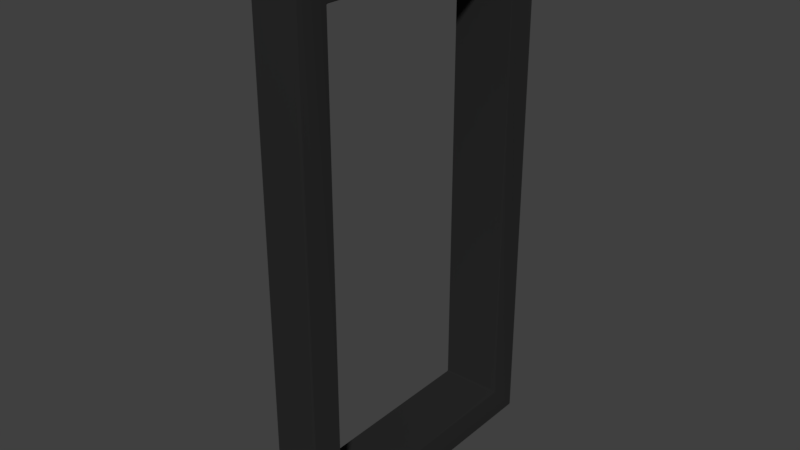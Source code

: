 # Source: Shutters_A.blend  (saved by Blender 2.79.1; exported with 4.5.12 LTS)
import bpy
from mathutils import Matrix  # noqa: F401  (used for matrix-valued properties, if any)

bpy.ops.wm.read_factory_settings(use_empty=True)
scene = bpy.context.scene
scene.name = 'Scene'

# ---- collections
col_collection_3 = bpy.data.collections.new('Collection 3'); scene.collection.children.link(col_collection_3)

# ---- materials (node trees are filled in below, after node groups)
mat_yellow = bpy.data.materials.new('Yellow')
mat_yellow.alpha_threshold = 0.0
mat_yellow.use_transparent_shadow = False
mat_yellow.diffuse_color = (0.8, 0.7146, 0.2143, 1.0)
mat_yellow.roughness = 0.5
mat_window = bpy.data.materials.new('Window')
mat_window.alpha_threshold = 0.0
mat_window.use_transparent_shadow = False
mat_window.roughness = 0.5
mat_black = bpy.data.materials.new('Black')
mat_black.alpha_threshold = 0.0
mat_black.use_transparent_shadow = False
mat_black.roughness = 0.5

# ---- node groups
ng_auto_smooth = bpy.data.node_groups.new('Auto Smooth', 'GeometryNodeTree')
_s = ng_auto_smooth.interface.new_socket(name='Geometry', in_out='OUTPUT', socket_type='NodeSocketGeometry')
_s = ng_auto_smooth.interface.new_socket(name='Geometry', in_out='INPUT', socket_type='NodeSocketGeometry')
_s = ng_auto_smooth.interface.new_socket(name='Angle', in_out='INPUT', socket_type='NodeSocketFloat')
_s.subtype = 'ANGLE'
_s.min_value = 0.0
_s.max_value = 3.142
ng_auto_smooth.is_modifier = True
_N = ng_auto_smooth.nodes; _L = ng_auto_smooth.links
n0 = _N.new('NodeGroupOutput'); n0.name = 'Group Output'; n0.location = (480, -100)
n1 = _N.new('NodeGroupInput'); n1.name = 'Group Input'; n1.location = (-420, -300)
n2 = _N.new('NodeGroupInput'); n2.name = 'Group Input.001'; n2.location = (-60, -100)
n3 = _N.new('GeometryNodeSetShadeSmooth'); n3.name = 'Set Shade Smooth'; n3.location = (120, -100)
n3.domain = 'EDGE'
n4 = _N.new('GeometryNodeSetShadeSmooth'); n4.name = 'Set Shade Smooth.001'; n4.location = (300, -100)
n5 = _N.new('GeometryNodeInputMeshEdgeAngle'); n5.name = 'Edge Angle'; n5.location = (-420, -220)
n6 = _N.new('GeometryNodeInputEdgeSmooth'); n6.name = 'Is Edge Smooth'; n6.location = (-60, -160)
n7 = _N.new('GeometryNodeInputShadeSmooth'); n7.name = 'Is Face Smooth'; n7.location = (-240, -340)
n8 = _N.new('FunctionNodeBooleanMath'); n8.name = 'Boolean Math'; n8.location = (-60, -220)
n9 = _N.new('FunctionNodeCompare'); n9.name = 'Compare'; n9.location = (-240, -180)
n9.operation = 'LESS_EQUAL'
_L.new(n5.outputs[0], n9.inputs[0])
_L.new(n4.outputs[0], n0.inputs[0])
_L.new(n1.outputs[1], n9.inputs[1])
_L.new(n9.outputs[0], n8.inputs[0])
_L.new(n7.outputs[0], n8.inputs[1])
_L.new(n2.outputs[0], n3.inputs[0])
_L.new(n6.outputs[0], n3.inputs[1])
_L.new(n3.outputs[0], n4.inputs[0])
_L.new(n8.outputs[0], n3.inputs[2])
n0.is_active_output = True

# ---- material node trees
mat_yellow.use_nodes = True; mat_yellow.node_tree.nodes.clear()
_N = mat_yellow.node_tree.nodes; _L = mat_yellow.node_tree.links
n0 = _N.new('ShaderNodeOutputMaterial'); n0.name = 'Material Output'; n0.location = (300, 300)
n1 = _N.new('ShaderNodeBsdfPrincipled'); n1.name = 'Principled BSDF'; n1.location = (10, 300)
n1.width = 150
n1.subsurface_method = 'BURLEY'
n1.inputs[0].default_value = (0.8, 0.7146, 0.2143, 1.0)
n1.inputs[2].default_value = 0.0
n1.inputs[3].default_value = 1.45
n1.inputs[9].default_value = (1.0, 1.0, 1.0)
n1.inputs[13].default_value = 0.0
_L.new(n1.outputs[0], n0.inputs[0])
n0.is_active_output = True
mat_window.use_nodes = True; mat_window.node_tree.nodes.clear()
_N = mat_window.node_tree.nodes; _L = mat_window.node_tree.links
n0 = _N.new('ShaderNodeOutputMaterial'); n0.name = 'Material Output'; n0.location = (300, 300)
n1 = _N.new('ShaderNodeBsdfPrincipled'); n1.name = 'Principled BSDF'; n1.location = (10, 300)
n1.width = 150
n1.subsurface_method = 'BURLEY'
n1.inputs[0].default_value = (0.376, 0.5809, 0.8, 1.0)
n1.inputs[1].default_value = 1.0
n1.inputs[2].default_value = 0.15
n1.inputs[3].default_value = 1.45
n1.inputs[9].default_value = (1.0, 1.0, 1.0)
_L.new(n1.outputs[0], n0.inputs[0])
n0.is_active_output = True
mat_black.use_nodes = True; mat_black.node_tree.nodes.clear()
_N = mat_black.node_tree.nodes; _L = mat_black.node_tree.links
n0 = _N.new('ShaderNodeOutputMaterial'); n0.name = 'Material Output'; n0.location = (300, 300)
n1 = _N.new('ShaderNodeBsdfPrincipled'); n1.name = 'Principled BSDF'; n1.location = (10, 300)
n1.width = 150
n1.subsurface_method = 'BURLEY'
n1.inputs[0].default_value = (0.008066, 0.008066, 0.008066, 1.0)
n1.inputs[2].default_value = 1.0
n1.inputs[3].default_value = 1.45
n1.inputs[9].default_value = (1.0, 1.0, 1.0)
_L.new(n1.outputs[0], n0.inputs[0])
n0.is_active_output = True

# ---- world
world_world = bpy.data.worlds.new('World'); scene.world = world_world
world_world.color = (0.05088, 0.05088, 0.05088)
world_world.use_sun_shadow = False
world_world.sun_shadow_jitter_overblur = 0.0
world_world.cycles.sampling_method = 'MANUAL'

# ---- meshes
me_shutters_a = bpy.data.meshes.new('Shutters_A')
me_shutters_a.from_pydata([(0.0218, 0.6376, -1.264), (0.0218, 0.6376, 1.264), (0.0218, -0.6376, -1.264), (0.0218, -0.6376, 1.264), (0.0218, 0.8109, 1.444), (0.0218, 0.8109, -1.444), (0.0218, -0.8109, -1.444), (0.0218, -0.8109, 1.444), (-0.3105, 0.6376, 1.264), (-0.3105, 0.6376, -1.264), (-0.3105, -0.6376, -1.264), (-0.3105, -0.6376, 1.264), (-0.219, 0.8109, 1.444), (-0.219, 0.8109, -1.444), (-0.219, -0.8109, -1.444), (-0.219, -0.8109, 1.444)], [], [(3, 1, 4, 7), (1, 0, 5, 4), (2, 3, 7, 6), (0, 2, 6, 5), (4, 12, 15, 7), (5, 13, 12, 4), (3, 11, 8, 1), (1, 8, 9, 0), (7, 15, 14, 6), (6, 14, 13, 5), (2, 10, 11, 3), (0, 9, 10, 2)])
me_shutters_a.polygons.foreach_set('use_smooth', [True] * 12)
me_shutters_a.polygons.foreach_set('material_index', [2, 2, 2, 2, 2, 2, 2, 2, 2, 2, 2, 2])
_ca = me_shutters_a.color_attributes.new('Col', 'BYTE_COLOR', 'CORNER')
_ca.data.foreach_set('color', [1.0, 1.0, 1.0, 1.0, 1.0, 1.0, 1.0, 1.0, 1.0, 1.0, 1.0, 1.0, 1.0, 1.0, 1.0, 1.0, 1.0, 1.0, 1.0, 1.0, 1.0, 1.0, 1.0, 1.0, 1.0, 1.0, 1.0, 1.0, 1.0, 1.0, 1.0, 1.0, 1.0, 1.0, 1.0, 1.0, 1.0, 1.0, 1.0, 1.0, 1.0, 1.0, 1.0, 1.0, 1.0, 1.0, 1.0, 1.0, 1.0, 1.0, 1.0, 1.0, 1.0, 1.0, 1.0, 1.0, 1.0, 1.0, 1.0, 1.0, 1.0, 1.0, 1.0, 1.0, 1.0, 1.0, 1.0, 1.0, 1.0, 1.0, 1.0, 1.0, 1.0, 1.0, 1.0, 1.0, 1.0, 1.0, 1.0, 1.0, 1.0, 1.0, 1.0, 1.0, 1.0, 1.0, 1.0, 1.0, 1.0, 1.0, 1.0, 1.0, 1.0, 1.0, 1.0, 1.0, 1.0, 1.0, 1.0, 1.0, 1.0, 1.0, 1.0, 1.0, 1.0, 1.0, 1.0, 1.0, 1.0, 1.0, 1.0, 1.0, 1.0, 1.0, 1.0, 1.0, 1.0, 1.0, 1.0, 1.0, 1.0, 1.0, 1.0, 1.0, 1.0, 1.0, 1.0, 1.0, 1.0, 1.0, 1.0, 1.0, 1.0, 1.0, 1.0, 1.0, 1.0, 1.0, 1.0, 1.0, 1.0, 1.0, 1.0, 1.0, 1.0, 1.0, 1.0, 1.0, 1.0, 1.0, 1.0, 1.0, 1.0, 1.0, 1.0, 1.0, 1.0, 1.0, 1.0, 1.0, 1.0, 1.0, 1.0, 1.0, 1.0, 1.0, 1.0, 1.0, 1.0, 1.0, 1.0, 1.0, 1.0, 1.0, 1.0, 1.0, 1.0, 1.0, 1.0, 1.0, 1.0, 1.0, 1.0, 1.0, 1.0, 1.0, 1.0, 1.0, 1.0, 1.0, 1.0, 1.0])
me_shutters_a.materials.append(mat_yellow)
me_shutters_a.materials.append(mat_window)
me_shutters_a.materials.append(mat_black)
me_shutters_a.use_remesh_preserve_volume = False
me_shutters_a.use_remesh_preserve_attributes = False
me_shutters_a.use_mirror_vertex_groups = False
me_shutters_a.update()

# ---- objects
ob_shutters_a_01 = bpy.data.objects.new('Shutters_A_01', me_shutters_a)

# ---- transforms, parenting, visibility, modifiers, constraints
ob_shutters_a_01.location = (0.0, 0.0, 0.0)
ob_shutters_a_01.lineart.crease_threshold = 0.0
_m = ob_shutters_a_01.modifiers.new('Bevel', 'BEVEL')
_m.width = 0.0084
_m.width_pct = 0.0084
_m.segments = 3
_m.spread = 0.0
_m = ob_shutters_a_01.modifiers.new('Auto Smooth', 'NODES')
_m.node_group = ng_auto_smooth
_gi = [s.identifier for s in ng_auto_smooth.interface.items_tree if s.item_type == 'SOCKET' and s.in_out == 'INPUT']
_m[_gi[1]] = 0.5236  # Angle

# ---- collection membership
col_collection_3.objects.link(ob_shutters_a_01)

# ---- scene / render settings (as saved in the file)
scene.frame_start = 0; scene.frame_end = 250; scene.frame_set(0)
scene.render.engine = 'BLENDER_EEVEE_NEXT'
scene.render.resolution_percentage = 50
scene.render.dither_intensity = 0.0
scene.cycles.use_denoising = False
scene.cycles.samples = 128
scene.cycles.sampling_pattern = 'TABULATED_SOBOL'
scene.cycles.use_adaptive_sampling = False
scene.cycles.use_light_tree = False
scene.view_settings.view_transform = 'Standard'
bpy.context.view_layer.update()

# ---- added for rendering (the .blend has no active camera and no usable light): camera, sun
cam_auto = bpy.data.cameras.new('AutoCamera')
cam_auto.lens = 50.0
cam_auto.sensor_width = 36.0
cam_auto.clip_end = 1000.0
ob_auto_camera = bpy.data.objects.new('AutoCamera', cam_auto)
scene.collection.objects.link(ob_auto_camera)
ob_auto_camera.location = (2.93524, -3.69549, 2.46366)
ob_auto_camera.rotation_euler = (1.09748, -7.21219e-08, 0.694738)
scene.camera = ob_auto_camera
light_auto_sun = bpy.data.lights.new('AutoSun', 'SUN')
light_auto_sun.energy = 3.0
light_auto_sun.angle = 0.0523599
ob_auto_sun = bpy.data.objects.new('AutoSun', light_auto_sun)
scene.collection.objects.link(ob_auto_sun)
ob_auto_sun.rotation_euler = (0.872665, 0.174533, 0.523599)
bpy.context.view_layer.update()

